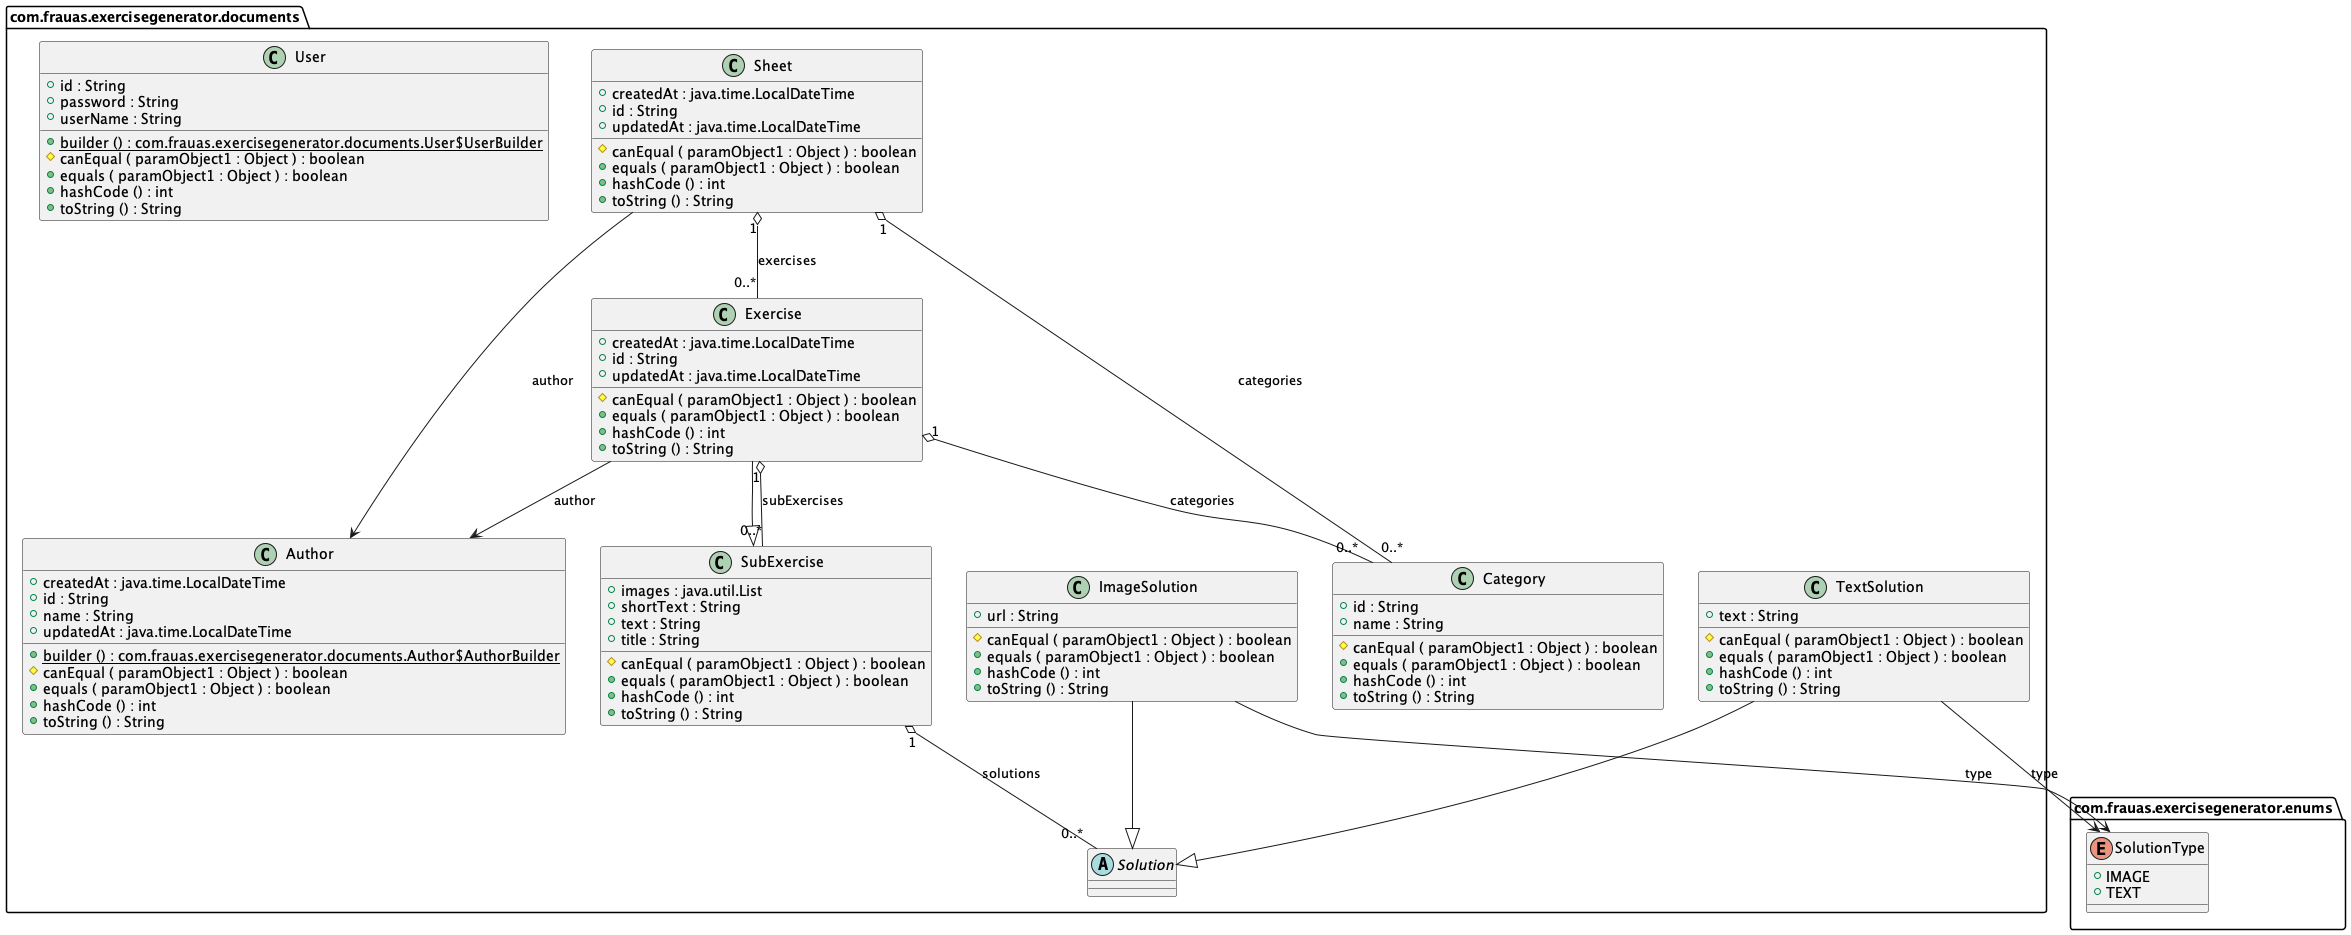

The diagram above was rendered by PlantUML. Its source (embedded in the PNG):
@startuml

class com.frauas.exercisegenerator.documents.Author {
	{field} +createdAt : java.time.LocalDateTime
	{field} +id : String
	{field} +name : String
	{field} +updatedAt : java.time.LocalDateTime
	{method}  {static} +builder () : com.frauas.exercisegenerator.documents.Author$AuthorBuilder
	{method} #canEqual ( paramObject1 : Object ) : boolean
	{method} +equals ( paramObject1 : Object ) : boolean
	{method} +hashCode () : int
	{method} +toString () : String
}


class com.frauas.exercisegenerator.documents.Category {
	{field} +id : String
	{field} +name : String
	{method} #canEqual ( paramObject1 : Object ) : boolean
	{method} +equals ( paramObject1 : Object ) : boolean
	{method} +hashCode () : int
	{method} +toString () : String
}


class com.frauas.exercisegenerator.documents.Exercise {
	{field} +createdAt : java.time.LocalDateTime
	{field} +id : String
	{field} +updatedAt : java.time.LocalDateTime
	{method} #canEqual ( paramObject1 : Object ) : boolean
	{method} +equals ( paramObject1 : Object ) : boolean
	{method} +hashCode () : int
	{method} +toString () : String
}


class com.frauas.exercisegenerator.documents.ImageSolution {
	{field} +url : String
	{method} #canEqual ( paramObject1 : Object ) : boolean
	{method} +equals ( paramObject1 : Object ) : boolean
	{method} +hashCode () : int
	{method} +toString () : String
}


class com.frauas.exercisegenerator.documents.Sheet {
	{field} +createdAt : java.time.LocalDateTime
	{field} +id : String
	{field} +updatedAt : java.time.LocalDateTime
	{method} #canEqual ( paramObject1 : Object ) : boolean
	{method} +equals ( paramObject1 : Object ) : boolean
	{method} +hashCode () : int
	{method} +toString () : String
}


abstract class com.frauas.exercisegenerator.documents.Solution {
}


class com.frauas.exercisegenerator.documents.SubExercise {
	{field} +images : java.util.List
	{field} +shortText : String
	{field} +text : String
	{field} +title : String
	{method} #canEqual ( paramObject1 : Object ) : boolean
	{method} +equals ( paramObject1 : Object ) : boolean
	{method} +hashCode () : int
	{method} +toString () : String
}


class com.frauas.exercisegenerator.documents.TextSolution {
	{field} +text : String
	{method} #canEqual ( paramObject1 : Object ) : boolean
	{method} +equals ( paramObject1 : Object ) : boolean
	{method} +hashCode () : int
	{method} +toString () : String
}


class com.frauas.exercisegenerator.documents.User {
	{field} +id : String
	{field} +password : String
	{field} +userName : String
	{method}  {static} +builder () : com.frauas.exercisegenerator.documents.User$UserBuilder
	{method} #canEqual ( paramObject1 : Object ) : boolean
	{method} +equals ( paramObject1 : Object ) : boolean
	{method} +hashCode () : int
	{method} +toString () : String
}


enum com.frauas.exercisegenerator.enums.SolutionType {
	{field} +IMAGE
	{field} +TEXT
}




com.frauas.exercisegenerator.documents.Exercise "1" o-- "0..*"  com.frauas.exercisegenerator.documents.Category : categories
com.frauas.exercisegenerator.documents.Exercise "1" o-- "0..*"  com.frauas.exercisegenerator.documents.SubExercise : subExercises
com.frauas.exercisegenerator.documents.Exercise -->  com.frauas.exercisegenerator.documents.Author : author
com.frauas.exercisegenerator.documents.Exercise --|>  com.frauas.exercisegenerator.documents.SubExercise
com.frauas.exercisegenerator.documents.ImageSolution -->  com.frauas.exercisegenerator.enums.SolutionType : type
com.frauas.exercisegenerator.documents.ImageSolution --|>  com.frauas.exercisegenerator.documents.Solution
com.frauas.exercisegenerator.documents.Sheet "1" o-- "0..*"  com.frauas.exercisegenerator.documents.Category : categories
com.frauas.exercisegenerator.documents.Sheet "1" o-- "0..*"  com.frauas.exercisegenerator.documents.Exercise : exercises
com.frauas.exercisegenerator.documents.Sheet -->  com.frauas.exercisegenerator.documents.Author : author
com.frauas.exercisegenerator.documents.SubExercise "1" o-- "0..*"  com.frauas.exercisegenerator.documents.Solution : solutions
com.frauas.exercisegenerator.documents.TextSolution -->  com.frauas.exercisegenerator.enums.SolutionType : type
com.frauas.exercisegenerator.documents.TextSolution --|>  com.frauas.exercisegenerator.documents.Solution


@enduml